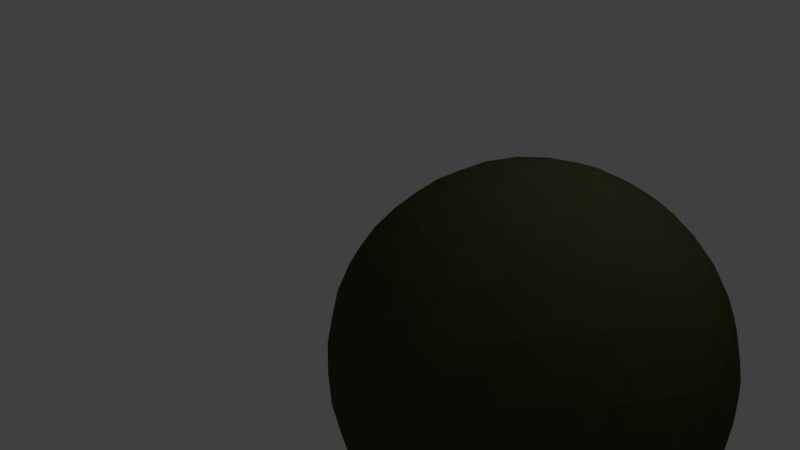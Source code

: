 # Source: stein.blend  (saved by Blender 2.76.0; exported with 4.5.12 LTS)
import bpy
from mathutils import Matrix  # noqa: F401  (used for matrix-valued properties, if any)

bpy.ops.wm.read_factory_settings(use_empty=True)
scene = bpy.context.scene
scene.name = 'Scene'

# ---- collections
col_collection_1 = bpy.data.collections.new('Collection 1'); scene.collection.children.link(col_collection_1)

# ---- materials (node trees are filled in below, after node groups)
mat_material_001 = bpy.data.materials.new('Material.001')
mat_material_001.alpha_threshold = 0.0
mat_material_001.use_transparent_shadow = False
mat_material_001.diffuse_color = (0.06333, 0.06372, 0.02759, 1.0)
mat_material_001.roughness = 0.5

# ---- material node trees

# ---- world
world_world = bpy.data.worlds.new('World'); scene.world = world_world
world_world.color = (0.05088, 0.05088, 0.05088)
world_world.use_sun_shadow = False
world_world.sun_shadow_jitter_overblur = 0.0
world_world.cycles.sampling_method = 'MANUAL'
world_world.cycles.sample_map_resolution = 256

# ---- cameras
cam_camera = bpy.data.cameras.new('Camera')
cam_camera.clip_end = 100.0
cam_camera.lens = 35.0
cam_camera.sensor_width = 32.0
cam_camera.sensor_height = 18.0
cam_camera.ortho_scale = 7.314
cam_camera.dof.focus_distance = 0.0
cam_camera.dof.aperture_fstop = 128.0

# ---- lights
light_lamp = bpy.data.lights.new('Lamp', 'POINT')
light_lamp.transmission_factor = 0.0
light_lamp.cutoff_distance = 30.0
light_lamp.energy = 100.0
light_lamp.shadow_buffer_clip_start = 1.001
light_lamp.shadow_soft_size = 0.1
light_lamp.shadow_maximum_resolution = 0.006
light_lamp.use_absolute_resolution = True
light_lamp.cycles.use_multiple_importance_sampling = False

# ---- meshes
me_cube_001 = bpy.data.meshes.new('Cube.001')
me_cube_001.from_pydata([(1.881, 0.1009, -0.3693), (1.394, -0.4716, -1.157), (0.1191, 0.1009, -0.3693), (0.5131, -0.1853, -1.157), (0.4556, -0.9347, -0.3693), (1.788, -0.1853, -0.8563), (1.243, 0.564, -0.8563), (0.7565, -0.9347, 0.1176), (1.637, 0.2778, 0.1176), (0.6061, -0.4716, 0.4186), (1.15, -0.6484, 0.4186), (0.6061, 0.1009, 0.4186), (1.15, 0.2778, 0.4186), (1.487, -0.1853, 0.4186), (1.0, -0.1853, 0.5684), (1.839, -0.1853, 0.05006), (1.259, 0.6124, 0.05007), (0.3214, 0.3077, 0.05007), (0.3214, -0.6784, 0.05007), (1.259, -0.9831, 0.05007), (1.679, 0.3077, -0.7887), (0.7408, 0.6124, -0.7887), (0.1613, -0.1853, -0.7887), (0.7408, -0.9831, -0.7887), (1.679, -0.6784, -0.7887), (1.0, -0.1853, -1.307), (0.8496, -0.6484, -1.157), (1.243, -0.9347, -0.8563), (0.8496, 0.2778, -1.157), (0.7565, 0.564, 0.1176), (1.394, 0.1009, -1.157), (0.3626, 0.2778, -0.8563), (1.544, -0.9347, -0.3693), (0.3626, -0.6484, -0.8563), (1.881, -0.4716, -0.3693), (0.1191, -0.4716, -0.3693), (1.0, 0.7409, -0.3693), (1.0, -1.112, -0.3693), (0.4556, 0.564, -0.3693), (1.637, -0.6484, 0.1176), (0.2121, -0.1853, 0.1176), (1.544, 0.564, -0.3693), (0.7849, -0.8475, -0.9801), (1.753, 0.08578, -0.8349), (0.1137, -0.04724, -0.6), (0.5094, 0.4473, 0.09628), (1.235, -0.1853, 0.5266), (1.215, 0.4768, 0.2415), (0.3038, -0.1853, -0.9801), (0.8099, -0.04724, 0.5266), (1.45, 0.4768, 0.09628), (0.4368, 0.2239, 0.2415), (1.798, 0.2239, -0.6), (0.8099, -0.3234, 0.5266), (0.7849, 0.4768, -0.9801), (1.19, -0.3234, -1.265), (0.975, 0.6149, -0.8349), (0.5948, -0.9856, -0.6), (1.025, -0.9856, 0.09628), (1.215, -0.8475, 0.2415), (0.4368, -0.5946, 0.2415), (1.769, 0.03812, 0.09628), (1.073, 0.03812, 0.5266), (1.073, -0.4088, 0.5266), (1.696, -0.1853, 0.2415), (1.491, -0.818, -0.8349), (0.5094, -0.818, 0.09628), (1.491, 0.4473, -0.8349), (1.753, -0.4565, -0.8349), (0.3641, -0.818, -0.1387), (0.7651, -0.1853, -1.265), (0.2018, 0.2239, -0.1387), (1.563, -0.5946, -0.9801), (1.886, -0.04724, -0.1387), (0.9274, -0.4088, -1.265), (0.975, -0.9856, -0.8349), (0.9274, 0.03812, -1.265), (1.025, 0.6149, 0.09628), (1.563, 0.2239, -0.9801), (0.5499, 0.4768, -0.8349), (1.405, -0.9856, -0.1387), (0.2312, -0.4088, -0.8349), (1.798, -0.5946, -0.6), (0.1137, -0.3234, -0.6), (1.143, 0.7003, -0.1387), (0.8575, -1.071, -0.6), (0.5948, 0.6149, -0.6), (1.45, -0.8475, 0.09628), (0.2467, 0.08578, 0.09628), (1.636, 0.4474, -0.6), (1.19, -0.04724, -1.265), (0.2312, 0.03812, -0.8349), (1.636, -0.818, -0.6), (0.5499, -0.8475, -0.8349), (1.886, -0.3234, -0.1387), (0.2018, -0.5946, -0.1387), (0.8575, 0.7003, -0.6), (1.143, -1.071, -0.1387), (0.3641, 0.4474, -0.1387), (1.769, -0.4088, 0.09628), (0.2467, -0.4565, 0.09628), (1.405, 0.6149, -0.1387), (1.791, 0.2124, -0.1185), (1.744, 0.3553, -0.3617), (1.623, 0.4436, -0.1185), (0.4185, -0.4311, -1.038), (0.6617, -0.4311, -1.189), (0.5866, -0.6624, -1.038), (0.1267, -0.04241, -0.1185), (0.08024, -0.1853, -0.3617), (0.1267, -0.3283, -0.1185), (0.8708, -0.583, 0.4499), (0.6741, -0.726, 0.2997), (0.9459, -0.8143, 0.2997), (0.2559, 0.3553, -0.377), (0.3775, 0.4436, -0.6201), (0.2095, 0.2124, -0.6201), (1.054, -0.8143, -1.038), (1.129, -0.583, -1.189), (1.326, -0.726, -1.038), (1.326, 0.3553, -1.038), (1.129, 0.2124, -1.189), (1.054, 0.4436, -1.038), (1.338, 0.06045, 0.4499), (1.581, 0.06045, 0.2997), (1.413, 0.2917, 0.2997), (1.284, -1.06, -0.377), (1.134, -1.06, -0.6201), (1.406, -0.9718, -0.6201), (1.623, -0.8143, -0.1185), (1.744, -0.726, -0.3617), (1.791, -0.583, -0.1185), (1.338, -0.4311, 0.4499), (1.413, -0.6624, 0.2997), (1.581, -0.4311, 0.2997), (1.284, 0.6894, -0.377), (1.406, 0.6011, -0.6201), (1.134, 0.6894, -0.6201), (1.615, -0.04241, -1.038), (1.615, -0.3283, -1.038), (1.418, -0.1853, -1.189), (0.2559, -0.726, -0.377), (0.2095, -0.583, -0.6201), (0.3775, -0.8143, -0.6201), (0.8708, 0.2124, 0.4499), (0.9459, 0.4436, 0.2997), (0.6741, 0.3553, 0.2997), (0.8661, 0.6894, -0.1185), (0.7158, 0.6894, -0.3617), (0.5942, 0.6011, -0.1185), (0.5866, 0.2917, -1.038), (0.6617, 0.06045, -1.189), (0.4185, 0.06045, -1.038), (0.5942, -0.9718, -0.1185), (0.7158, -1.06, -0.3617), (0.8661, -1.06, -0.1185), (1.92, -0.1853, -0.377), (1.873, -0.3283, -0.6201), (1.873, -0.04241, -0.6201), (0.5819, -0.1853, 0.4499), (0.3851, -0.04241, 0.2997), (0.3851, -0.3283, 0.2997), (0.8144, -0.7568, -1.08), (1.783, -0.04804, -0.8534), (0.1021, 0.03051, -0.4861), (0.6274, 0.5171, 0.1147), (1.119, -0.1853, 0.5614), (1.241, 0.5558, 0.1534), (0.3992, -0.1853, -1.08), (0.7029, 0.03051, 0.486), (1.553, 0.3861, 0.1147), (0.3696, 0.2727, 0.1534), (1.853, 0.1678, -0.4861), (0.7029, -0.4012, 0.486), (0.8144, 0.3861, -1.08), (1.297, -0.4012, -1.225), (1.111, 0.6019, -0.8534), (0.5173, -0.9726, -0.4861), (0.8886, -0.9726, 0.1147), (1.241, -0.9264, 0.1534), (0.3696, -0.6434, 0.1534), (1.816, -0.07214, 0.07981), (1.113, 0.1639, 0.486), (1.113, -0.5346, 0.486), (1.601, -0.1853, 0.3417), (1.373, -0.8878, -0.8534), (0.4064, -0.7566, 0.07982), (1.594, 0.3859, -0.8185), (1.727, -0.5734, -0.8185), (0.3328, -0.7566, -0.03922), (0.881, -0.1853, -1.3), (0.2506, 0.2727, -0.03922), (1.63, -0.6434, -0.892), (1.876, -0.1154, -0.03922), (0.9632, -0.2986, -1.3), (0.8555, -0.9964, -0.8185), (0.9632, -0.07214, -1.3), (1.145, 0.6257, 0.07982), (1.63, 0.2727, -0.892), (0.6402, 0.5558, -0.8185), (1.337, -0.9964, -0.03922), (0.184, -0.2986, -0.8185), (1.749, -0.6434, -0.6994), (0.1245, -0.2553, -0.6994), (1.204, 0.669, -0.03922), (0.796, -1.04, -0.6994), (0.6629, 0.6257, -0.6994), (1.36, -0.9264, 0.07982), (0.2733, 0.2027, 0.07982), (1.667, 0.3859, -0.6994), (1.297, 0.03051, -1.225), (0.2857, 0.1639, -0.8534), (1.6, -0.8878, -0.4861), (0.4471, -0.7568, -0.8534), (1.898, -0.4012, -0.2525), (0.1467, -0.5385, -0.2525), (0.9278, 0.7353, -0.4861), (1.072, -1.106, -0.2525), (0.4005, 0.5171, -0.2525), (1.714, -0.5346, 0.1147), (0.2168, -0.3226, 0.1147), (1.483, 0.6019, -0.2525), (1.728, 0.254, 0.007275), (1.657, 0.473, -0.3653), (1.595, 0.5178, -0.2418), (0.3783, -0.5473, -0.9588), (0.7508, -0.5473, -1.189), (0.7127, -0.6648, -1.113), (0.1527, -0.1127, 0.007275), (0.08152, -0.3317, -0.3653), (0.1051, -0.4043, -0.2418), (1.011, -0.6247, 0.4504), (0.7098, -0.8436, 0.2201), (0.8479, -0.8885, 0.2201), (0.1709, 0.2361, -0.3733), (0.3572, 0.3714, -0.7459), (0.2718, 0.254, -0.7459), (1.152, -0.8885, -0.9588), (1.267, -0.5342, -1.189), (1.367, -0.6068, -1.113), (1.29, 0.473, -0.9588), (0.9888, 0.254, -1.189), (0.9507, 0.3714, -1.113), (1.249, 0.1766, 0.4504), (1.622, 0.1766, 0.2201), (1.536, 0.2941, 0.2201), (1.423, -1.014, -0.3733), (1.193, -1.014, -0.7459), (1.331, -0.9688, -0.7459), (1.643, -0.7421, 0.007275), (1.829, -0.6068, -0.3653), (1.853, -0.5342, -0.2418), (1.421, -0.3105, 0.4504), (1.536, -0.6648, 0.2201), (1.622, -0.5473, 0.2201), (1.145, 0.7334, -0.3733), (1.331, 0.5981, -0.7459), (1.193, 0.643, -0.7459), (1.514, 0.03365, -1.113), (1.514, -0.4043, -1.113), (1.414, -0.3317, -1.189), (0.343, -0.8437, -0.3733), (0.2718, -0.6247, -0.7459), (0.3572, -0.7421, -0.7459), (0.7328, 0.1635, 0.4504), (0.8479, 0.5178, 0.2201), (0.7098, 0.473, 0.2201), (0.8072, 0.643, 0.007276), (0.577, 0.643, -0.3653), (0.5152, 0.5981, -0.2418), (0.4636, 0.2941, -0.9588), (0.5788, -0.06022, -1.189), (0.4552, -0.06022, -1.113), (0.6691, -0.9688, 0.007276), (0.8554, -1.104, -0.3653), (0.9318, -1.104, -0.2418), (1.919, -0.03896, -0.3733), (1.847, -0.2579, -0.7459), (1.847, -0.1127, -0.7459), (0.5857, -0.3317, 0.4504), (0.2842, -0.1127, 0.2201), (0.2842, -0.2579, 0.2201), (0.7592, -0.9264, -0.892), (1.727, 0.2027, -0.8185), (0.1245, -0.1154, -0.6994), (0.4064, 0.3859, 0.07982), (1.367, -0.1853, 0.486), (1.186, 0.3861, 0.3417), (0.2208, -0.1853, -0.892), (0.9037, -0.1154, 0.5614), (1.36, 0.5558, 0.07982), (0.5139, 0.1678, 0.3417), (1.749, 0.2727, -0.6994), (0.9037, -0.2553, 0.5614), (0.7592, 0.5558, -0.892), (1.096, -0.2553, -1.3), (0.8555, 0.6257, -0.8185), (0.6629, -0.9964, -0.6994), (1.145, -0.9964, 0.07982), (1.186, -0.7568, 0.3417), (0.5139, -0.5385, 0.3417), (1.714, 0.1639, 0.1147), (1.037, -0.07214, 0.5614), (1.037, -0.2986, 0.5614), (1.779, -0.1853, 0.1534), (1.594, -0.7566, -0.8185), (0.6274, -0.8878, 0.1147), (1.373, 0.5171, -0.8534), (1.783, -0.3226, -0.8534), (0.4005, -0.8878, -0.2525), (0.6328, -0.1853, -1.225), (0.1467, 0.1678, -0.2525), (1.486, -0.5385, -1.08), (1.898, 0.03051, -0.2525), (0.8865, -0.5346, -1.225), (1.111, -0.9726, -0.8534), (0.8865, 0.1639, -1.225), (0.8886, 0.6019, 0.1147), (1.486, 0.1678, -1.08), (0.4471, 0.3861, -0.8534), (1.483, -0.9726, -0.2525), (0.2857, -0.5346, -0.8534), (1.853, -0.5385, -0.4861), (0.1021, -0.4012, -0.4861), (1.072, 0.7353, -0.2525), (0.9278, -1.106, -0.4861), (0.5173, 0.6019, -0.4861), (1.553, -0.7568, 0.1147), (0.2168, -0.04804, 0.1147), (1.6, 0.5171, -0.4861), (1.096, -0.1154, -1.3), (0.184, -0.07214, -0.8185), (1.667, -0.7566, -0.6994), (0.6402, -0.9264, -0.8185), (1.876, -0.2553, -0.03922), (0.2506, -0.6434, -0.03922), (0.796, 0.669, -0.6994), (1.204, -1.04, -0.03922), (0.3328, 0.3859, -0.03922), (1.816, -0.2986, 0.07981), (0.2733, -0.5734, 0.07982), (1.337, 0.6257, -0.03922), (1.853, 0.1635, -0.2418), (1.829, 0.2361, -0.3653), (1.643, 0.3714, 0.007275), (0.4552, -0.3105, -1.113), (0.5788, -0.3105, -1.189), (0.4636, -0.6648, -0.9588), (0.1051, 0.03365, -0.2418), (0.08152, -0.03896, -0.3653), (0.1527, -0.2579, 0.007275), (0.7328, -0.5342, 0.4504), (0.6328, -0.6068, 0.3741), (1.049, -0.7421, 0.3741), (0.343, 0.473, -0.3733), (0.4047, 0.5178, -0.4969), (0.1473, 0.1635, -0.4969), (0.9507, -0.7421, -1.113), (0.9888, -0.6247, -1.189), (1.29, -0.8436, -0.9588), (1.367, 0.2361, -1.113), (1.267, 0.1635, -1.189), (1.152, 0.5178, -0.9588), (1.421, -0.06022, 0.4504), (1.545, -0.06022, 0.3741), (1.287, 0.2941, 0.3741), (1.145, -1.104, -0.3733), (1.068, -1.104, -0.4969), (1.485, -0.9688, -0.4969), (1.595, -0.8885, -0.2418), (1.657, -0.8437, -0.3653), (1.728, -0.6247, 0.007275), (1.249, -0.5473, 0.4504), (1.287, -0.6648, 0.3741), (1.545, -0.3105, 0.3741), (1.423, 0.643, -0.3733), (1.485, 0.5981, -0.4969), (1.068, 0.7334, -0.4969), (1.716, -0.1127, -0.9588), (1.716, -0.2579, -0.9588), (1.414, -0.03896, -1.189), (0.1709, -0.6068, -0.3733), (0.1473, -0.5342, -0.4969), (0.4047, -0.8885, -0.4969), (1.011, 0.254, 0.4504), (1.049, 0.3714, 0.3741), (0.6328, 0.2361, 0.3741), (0.9318, 0.7334, -0.2418), (0.8554, 0.7334, -0.3653), (0.6691, 0.5981, 0.007276), (0.7127, 0.2941, -1.113), (0.7508, 0.1766, -1.189), (0.3783, 0.1766, -0.9588), (0.5152, -0.9688, -0.2418), (0.577, -1.014, -0.3653), (0.8072, -1.014, 0.007276), (1.919, -0.3317, -0.3733), (1.895, -0.4043, -0.4969), (1.895, 0.03365, -0.4969), (0.5857, -0.03896, 0.4504), (0.4857, 0.03365, 0.3741), (0.4857, -0.4043, 0.3741), (0.4002, -0.4665, 0.2828), (0.303, -0.3959, 0.2086), (0.3283, -0.5321, 0.1802), (0.4741, -0.258, 0.3883), (0.4741, -0.1127, 0.3883), (0.3741, -0.1853, 0.3119), (0.8056, -0.1853, 0.5448), (0.69, -0.1148, 0.5042), (0.69, -0.2559, 0.5042), (1.852, 0.0958, -0.6142), (1.829, 0.02523, -0.7343), (1.792, 0.1614, -0.7244), (1.913, -0.1127, -0.501), (1.913, -0.258, -0.501), (1.889, -0.1853, -0.6246), (1.905, -0.1853, -0.1344), (1.92, -0.2559, -0.256), (1.92, -0.1148, -0.256), (0.9442, -1.038, -0.004334), (1.004, -1.082, -0.1244), (1.085, -1.046, -0.01425), (0.7252, -1.031, -0.1141), (0.6489, -1.031, -0.2377), (0.787, -1.076, -0.2377), (0.4255, -0.8313, -0.01425), (0.4695, -0.9083, -0.1244), (0.5437, -0.9083, -0.004334), (0.3124, 0.05399, -0.9472), (0.3495, -0.0602, -1.021), (0.2527, -0.07105, -0.9188), (0.4936, 0.1826, -1.051), (0.6172, 0.1826, -1.127), (0.5318, 0.06504, -1.127), (0.6604, 0.49, -0.9189), (0.68, 0.3947, -1.021), (0.5599, 0.3947, -0.9472), (0.5437, 0.5376, -0.004334), (0.4695, 0.5376, -0.1244), (0.4255, 0.4607, -0.01425), (0.7252, 0.6604, -0.1141), (0.787, 0.7053, -0.2377), (0.6489, 0.6604, -0.2377), (1.085, 0.675, -0.01425), (1.004, 0.7114, -0.1244), (0.9442, 0.6678, -0.004334), (0.5473, 0.2983, 0.2828), (0.5844, 0.4125, 0.2086), (0.4626, 0.3464, 0.1802), (0.7684, 0.2924, 0.3883), (0.9066, 0.3373, 0.3883), (0.8066, 0.41, 0.3119), (0.9399, -0.0004074, 0.5448), (0.9713, 0.1313, 0.5042), (0.8371, 0.08771, 0.5042), (0.4764, -0.9133, -0.6142), (0.4535, -0.8427, -0.7343), (0.5632, -0.9314, -0.7244), (0.3042, -0.7807, -0.501), (0.2188, -0.6631, -0.501), (0.2806, -0.708, -0.6245), (0.2682, -0.717, -0.1344), (0.2143, -0.669, -0.256), (0.2973, -0.7832, -0.256), (1.31, -0.1148, -1.243), (1.31, -0.2559, -1.243), (1.194, -0.1853, -1.283), (1.526, -0.1127, -1.127), (1.626, -0.1853, -1.051), (1.526, -0.258, -1.127), (1.672, 0.1614, -0.9189), (1.697, 0.02523, -0.9472), (1.6, 0.0958, -1.021), (0.9958, 0.7114, -0.6142), (1.056, 0.6678, -0.7343), (0.9149, 0.675, -0.7244), (1.213, 0.7053, -0.501), (1.351, 0.6604, -0.501), (1.275, 0.6604, -0.6246), (1.28, 0.675, -0.1344), (1.351, 0.6678, -0.256), (1.217, 0.7114, -0.256), (1.651, -0.3105, 0.2828), (1.688, -0.4247, 0.2086), (1.747, -0.2996, 0.1802), (1.468, -0.4357, 0.3883), (1.383, -0.5533, 0.3883), (1.506, -0.5533, 0.3119), (1.157, -0.2996, 0.5448), (1.209, -0.4247, 0.5042), (1.292, -0.3105, 0.5042), (1.794, -0.502, -0.004336), (1.854, -0.4584, -0.1244), (1.845, -0.3703, -0.01425), (1.719, -0.708, -0.1141), (1.696, -0.7807, -0.2377), (1.781, -0.6631, -0.2377), (1.437, -0.9314, -0.01425), (1.524, -0.9133, -0.1244), (1.547, -0.8427, -0.004335), (1.531, -0.9083, -0.6142), (1.456, -0.9083, -0.7343), (1.575, -0.8313, -0.7244), (1.351, -1.031, -0.501), (1.213, -1.076, -0.501), (1.275, -1.031, -0.6246), (1.28, -1.046, -0.1344), (1.217, -1.082, -0.256), (1.351, -1.038, -0.256), (1.32, 0.3947, 0.2828), (1.44, 0.3947, 0.2086), (1.34, 0.49, 0.1802), (1.383, 0.1826, 0.3883), (1.468, 0.06504, 0.3883), (1.506, 0.1826, 0.3119), (1.157, -0.07105, 0.5448), (1.292, -0.0602, 0.5042), (1.209, 0.05399, 0.5042), (1.015, 0.5426, -0.9472), (0.918, 0.472, -1.021), (0.8778, 0.5607, -0.9189), (1.193, 0.41, -1.051), (1.232, 0.2924, -1.127), (1.093, 0.3373, -1.127), (1.537, 0.3464, -0.9189), (1.453, 0.2983, -1.021), (1.416, 0.4125, -0.9472), (1.416, -0.7832, -0.9472), (1.453, -0.669, -1.021), (1.537, -0.717, -0.9189), (1.193, -0.7807, -1.051), (1.093, -0.708, -1.127), (1.232, -0.6631, -1.127), (0.8778, -0.9314, -0.9189), (0.918, -0.8427, -1.021), (1.015, -0.9133, -0.9472), (0.1459, 0.08771, -0.6142), (0.2059, 0.1313, -0.7343), (0.1555, -0.0004066, -0.7244), (0.2188, 0.2924, -0.501), (0.3042, 0.41, -0.501), (0.2806, 0.3373, -0.6245), (0.2682, 0.3464, -0.1344), (0.2973, 0.4125, -0.256), (0.2143, 0.2983, -0.256), (1.082, -0.8427, 0.2828), (0.9849, -0.9133, 0.2086), (1.122, -0.9314, 0.1802), (0.9066, -0.708, 0.3883), (0.7684, -0.6631, 0.3883), (0.8066, -0.7807, 0.3119), (0.9399, -0.3703, 0.5448), (0.8371, -0.4584, 0.5042), (0.9713, -0.502, 0.5042), (0.1714, -0.3959, -0.004335), (0.1485, -0.4665, -0.1244), (0.2081, -0.5321, -0.01425), (0.1108, -0.1853, -0.1141), (0.08719, -0.1127, -0.2377), (0.08719, -0.258, -0.2377), (0.2081, 0.1614, -0.01425), (0.1485, 0.0958, -0.1244), (0.1714, 0.02523, -0.004335), (0.5599, -0.7654, -0.9472), (0.68, -0.7654, -1.021), (0.6604, -0.8607, -0.9189), (0.4936, -0.5533, -1.051), (0.5318, -0.4357, -1.127), (0.6172, -0.5533, -1.127), (1.786, 0.2983, -0.4827), (1.732, 0.3464, -0.6042), (1.703, 0.4125, -0.4827), (1.845, -0.0004066, -0.01425), (1.854, 0.08771, -0.1244), (1.794, 0.1313, -0.004336), (0.2527, -0.2996, -0.9188), (0.3495, -0.3105, -1.021), (0.3124, -0.4247, -0.9472), (0.7077, -0.3105, -1.243), (0.8427, -0.2996, -1.283), (0.7907, -0.4247, -1.243), (0.08008, -0.1148, -0.4827), (0.09543, -0.1853, -0.6042), (0.08008, -0.2559, -0.4827), (0.5473, -0.669, 0.2828), (0.4626, -0.717, 0.1802), (0.5844, -0.7832, 0.2086), (0.4764, 0.5426, -0.6142), (0.5632, 0.5607, -0.7244), (0.4535, 0.472, -0.7343), (1.029, -0.502, -1.243), (1.06, -0.3703, -1.283), (1.163, -0.4584, -1.243), (1.163, 0.08771, -1.243), (1.06, -0.0004074, -1.283), (1.029, 0.1313, -1.243), (1.651, -0.0602, 0.2828), (1.747, -0.07105, 0.1802), (1.688, 0.05399, 0.2086), (0.9958, -1.082, -0.6142), (0.9149, -1.046, -0.7244), (1.056, -1.038, -0.7343), (1.703, -0.7832, -0.4827), (1.732, -0.717, -0.6042), (1.786, -0.669, -0.4827), (1.32, -0.7654, 0.2828), (1.34, -0.8607, 0.1802), (1.44, -0.7654, 0.2086), (1.547, 0.472, -0.004335), (1.524, 0.5426, -0.1244), (1.437, 0.5607, -0.01425), (1.531, 0.5376, -0.6142), (1.575, 0.4607, -0.7244), (1.456, 0.5376, -0.7343), (1.697, -0.3959, -0.9472), (1.672, -0.5321, -0.9189), (1.6, -0.4665, -1.021), (0.1459, -0.4584, -0.6142), (0.1555, -0.3703, -0.7244), (0.2059, -0.502, -0.7343), (1.082, 0.472, 0.2828), (1.122, 0.5607, 0.1802), (0.9849, 0.5426, 0.2086), (0.7829, 0.7114, -0.4827), (0.7205, 0.675, -0.6042), (0.6486, 0.6678, -0.4827), (0.7907, 0.05399, -1.243), (0.8427, -0.07105, -1.283), (0.7077, -0.0602, -1.243), (1.719, 0.3373, -0.1141), (1.781, 0.2924, -0.2377), (1.696, 0.41, -0.2377), (0.6486, -1.038, -0.4827), (0.7205, -1.046, -0.6042), (0.7829, -1.082, -0.4827), (1.852, -0.4665, -0.6142), (1.792, -0.5321, -0.7244), (1.829, -0.3959, -0.7343), (0.4002, 0.0958, 0.2828), (0.3283, 0.1614, 0.1802), (0.303, 0.02523, 0.2086)], [], [(17, 208, 171), (24, 188, 202), (23, 205, 297), (0, 343, 342), (25, 190, 196), (21, 206, 336), (16, 197, 167), (22, 201, 203), (24, 192, 188), (20, 187, 209), (41, 221, 224), (19, 207, 179), (24, 202, 332), (23, 195, 205), (15, 181, 304), (25, 196, 330), (25, 295, 194), (21, 199, 206), (18, 186, 180), (22, 203, 284), (25, 194, 190), (3, 345, 168), (0, 342, 313), (20, 209, 292), (3, 346, 345), (26, 162, 227), (2, 348, 311), (2, 349, 348), (35, 215, 230), (9, 351, 173), (9, 352, 351), (7, 178, 233), (38, 354, 218), (38, 355, 354), (31, 211, 236), (26, 357, 162), (26, 358, 357), (1, 312, 239), (30, 360, 318), (30, 361, 360), (28, 174, 242), (13, 363, 286), (13, 364, 363), (8, 170, 245), (37, 366, 217), (37, 367, 366), (27, 185, 248), (32, 369, 320), (32, 370, 369), (34, 214, 251), (10, 372, 183), (10, 373, 372), (39, 219, 254), (41, 375, 221), (41, 376, 375), (6, 176, 257), (5, 378, 163), (5, 379, 378), (1, 175, 260), (35, 381, 215), (35, 382, 381), (33, 213, 263), (12, 384, 182), (12, 385, 384), (29, 165, 266), (36, 387, 324), (36, 388, 387), (38, 218, 269), (28, 390, 174), (28, 391, 390), (3, 168, 272), (4, 393, 309), (4, 394, 393), (37, 217, 275), (34, 396, 214), (34, 397, 396), (5, 163, 278), (11, 399, 169), (11, 400, 399), (40, 220, 281), (161, 402, 401), (161, 403, 402), (100, 340, 404), (159, 405, 279), (159, 406, 405), (160, 280, 407), (49, 408, 289), (49, 409, 408), (159, 279, 410), (158, 411, 398), (158, 412, 411), (43, 283, 413), (156, 414, 276), (156, 415, 414), (157, 277, 416), (94, 417, 334), (94, 418, 417), (156, 276, 419), (155, 420, 395), (155, 421, 420), (97, 337, 422), (153, 423, 273), (153, 424, 423), (154, 274, 425), (69, 426, 189), (69, 427, 426), (153, 273, 428), (152, 429, 392), (152, 430, 429), (48, 288, 431), (150, 432, 270), (150, 433, 432), (151, 271, 434), (54, 435, 294), (54, 436, 435), (150, 270, 437), (149, 438, 389), (149, 439, 438), (98, 338, 440), (147, 441, 267), (147, 442, 441), (148, 268, 443), (84, 444, 204), (84, 445, 444), (147, 267, 446), (146, 447, 386), (146, 448, 447), (45, 285, 449), (144, 450, 264), (144, 451, 450), (145, 265, 452), (62, 453, 302), (62, 454, 453), (144, 264, 455), (143, 456, 383), (143, 457, 456), (93, 333, 458), (141, 459, 261), (141, 460, 459), (142, 262, 461), (95, 462, 335), (95, 463, 462), (141, 261, 464), (140, 465, 380), (140, 466, 465), (55, 295, 467), (138, 468, 258), (138, 469, 468), (139, 259, 470), (43, 471, 283), (43, 472, 471), (138, 258, 473), (137, 474, 377), (137, 475, 474), (56, 296, 476), (135, 477, 255), (135, 478, 477), (136, 256, 479), (101, 480, 341), (101, 481, 480), (135, 255, 482), (134, 483, 374), (134, 484, 483), (99, 339, 485), (132, 486, 252), (132, 487, 486), (133, 253, 488), (63, 489, 303), (63, 490, 489), (132, 252, 491), (131, 492, 371), (131, 493, 492), (94, 334, 494), (129, 495, 249), (129, 496, 495), (130, 250, 497), (80, 498, 200), (80, 499, 498), (129, 249, 500), (128, 501, 368), (128, 502, 501), (65, 305, 503), (126, 504, 246), (126, 505, 504), (127, 247, 506), (97, 507, 337), (97, 508, 507), (126, 246, 509), (125, 510, 365), (125, 511, 510), (50, 290, 512), (123, 513, 243), (123, 514, 513), (124, 244, 515), (46, 516, 166), (46, 517, 516), (123, 243, 518), (122, 519, 362), (122, 520, 519), (54, 294, 521), (120, 522, 240), (120, 523, 522), (121, 241, 524), (78, 525, 198), (78, 526, 525), (120, 240, 527), (119, 528, 359), (119, 529, 528), (72, 192, 530), (117, 531, 237), (117, 532, 531), (118, 238, 533), (42, 534, 282), (42, 535, 534), (117, 237, 536), (116, 537, 356), (116, 538, 537), (91, 331, 539), (114, 540, 234), (114, 541, 540), (115, 235, 542), (98, 543, 338), (98, 544, 543), (114, 234, 545), (113, 546, 353), (113, 547, 546), (58, 298, 548), (111, 549, 231), (111, 550, 549), (112, 232, 551), (53, 552, 293), (53, 553, 552), (111, 231, 554), (110, 555, 350), (110, 556, 555), (95, 335, 557), (108, 558, 228), (108, 559, 558), (109, 229, 560), (71, 561, 191), (71, 562, 561), (108, 228, 563), (107, 564, 347), (107, 565, 564), (42, 282, 566), (105, 567, 225), (105, 568, 567), (106, 226, 569), (52, 570, 172), (52, 571, 570), (89, 329, 572), (73, 573, 193), (73, 574, 573), (102, 222, 575), (48, 576, 288), (48, 577, 576), (105, 225, 578), (70, 579, 310), (70, 580, 579), (74, 314, 581), (44, 582, 164), (44, 583, 582), (83, 323, 584), (60, 585, 300), (60, 586, 585), (66, 306, 587), (86, 588, 326), (86, 589, 588), (79, 319, 590), (74, 591, 314), (74, 592, 591), (55, 175, 593), (90, 594, 210), (90, 595, 594), (76, 316, 596), (64, 597, 184), (64, 598, 597), (61, 301, 599), (85, 600, 325), (85, 601, 600), (75, 315, 602), (92, 603, 212), (92, 604, 603), (82, 322, 605), (59, 606, 299), (59, 607, 606), (87, 327, 608), (104, 609, 344), (104, 610, 609), (101, 341, 611), (89, 612, 329), (89, 613, 612), (67, 307, 614), (68, 615, 308), (68, 616, 615), (72, 312, 617), (83, 618, 323), (83, 619, 618), (81, 321, 620), (47, 621, 287), (47, 622, 621), (77, 317, 623), (96, 624, 216), (96, 625, 624), (86, 326, 626), (76, 627, 316), (76, 628, 627), (70, 310, 629), (102, 630, 222), (102, 631, 630), (103, 223, 632), (57, 633, 177), (57, 634, 633), (85, 325, 635), (82, 636, 322), (82, 637, 636), (68, 308, 638), (51, 639, 291), (51, 640, 639), (88, 328, 641), (641, 280, 160), (641, 328, 280), (328, 40, 280), (639, 641, 160), (639, 640, 641), (640, 88, 641), (291, 400, 11), (291, 639, 400), (639, 160, 400), (638, 277, 157), (638, 308, 277), (308, 5, 277), (636, 638, 157), (636, 637, 638), (637, 68, 638), (322, 397, 34), (322, 636, 397), (636, 157, 397), (635, 274, 154), (635, 325, 274), (325, 37, 274), (633, 635, 154), (633, 634, 635), (634, 85, 635), (177, 394, 4), (177, 633, 394), (633, 154, 394), (632, 224, 104), (632, 223, 224), (223, 41, 224), (630, 632, 104), (630, 631, 632), (631, 103, 632), (222, 344, 8), (222, 630, 344), (630, 104, 344), (629, 271, 151), (629, 310, 271), (310, 3, 271), (627, 629, 151), (627, 628, 629), (628, 70, 629), (316, 391, 28), (316, 627, 391), (627, 151, 391), (626, 268, 148), (626, 326, 268), (326, 38, 268), (624, 626, 148), (624, 625, 626), (625, 86, 626), (216, 388, 36), (216, 624, 388), (624, 148, 388), (623, 265, 145), (623, 317, 265), (317, 29, 265), (621, 623, 145), (621, 622, 623), (622, 77, 623), (287, 385, 12), (287, 621, 385), (621, 145, 385), (620, 262, 142), (620, 321, 262), (321, 33, 262), (618, 620, 142), (618, 619, 620), (619, 81, 620), (323, 382, 35), (323, 618, 382), (618, 142, 382), (617, 259, 139), (617, 312, 259), (312, 1, 259), (615, 617, 139), (615, 616, 617), (616, 72, 617), (308, 379, 5), (308, 615, 379), (615, 139, 379), (614, 256, 136), (614, 307, 256), (307, 6, 256), (612, 614, 136), (612, 613, 614), (613, 67, 614), (329, 376, 41), (329, 612, 376), (612, 136, 376), (611, 290, 50), (611, 341, 290), (341, 16, 290), (609, 611, 50), (609, 610, 611), (610, 101, 611), (344, 170, 8), (344, 609, 170), (609, 50, 170), (608, 253, 133), (608, 327, 253), (327, 39, 253), (606, 608, 133), (606, 607, 608), (607, 87, 608), (299, 373, 10), (299, 606, 373), (606, 133, 373), (605, 250, 130), (605, 322, 250), (322, 34, 250), (603, 605, 130), (603, 604, 605), (604, 82, 605), (212, 370, 32), (212, 603, 370), (603, 130, 370), (602, 247, 127), (602, 315, 247), (315, 27, 247), (600, 602, 127), (600, 601, 602), (601, 75, 602), (325, 367, 37), (325, 600, 367), (600, 127, 367), (599, 244, 124), (599, 301, 244), (301, 8, 244), (597, 599, 124), (597, 598, 599), (598, 61, 599), (184, 364, 13), (184, 597, 364), (597, 124, 364), (596, 241, 121), (596, 316, 241), (316, 28, 241), (594, 596, 121), (594, 595, 596), (595, 76, 596), (210, 361, 30), (210, 594, 361), (594, 121, 361), (593, 238, 118), (593, 175, 238), (175, 1, 238), (591, 593, 118), (591, 592, 593), (592, 55, 593), (314, 358, 26), (314, 591, 358), (591, 118, 358), (590, 235, 115), (590, 319, 235), (319, 31, 235), (588, 590, 115), (588, 589, 590), (589, 79, 590), (326, 355, 38), (326, 588, 355), (588, 115, 355), (587, 232, 112), (587, 306, 232), (306, 7, 232), (585, 587, 112), (585, 586, 587), (586, 66, 587), (300, 352, 9), (300, 585, 352), (585, 112, 352), (584, 229, 109), (584, 323, 229), (323, 35, 229), (582, 584, 109), (582, 583, 584), (583, 83, 584), (164, 349, 2), (164, 582, 349), (582, 109, 349), (581, 226, 106), (581, 314, 226), (314, 26, 226), (579, 581, 106), (579, 580, 581), (580, 74, 581), (310, 346, 3), (310, 579, 346), (579, 106, 346), (578, 321, 81), (578, 225, 321), (225, 33, 321), (576, 578, 81), (576, 577, 578), (577, 105, 578), (288, 201, 22), (288, 576, 201), (576, 81, 201), (575, 301, 61), (575, 222, 301), (222, 8, 301), (573, 575, 61), (573, 574, 575), (574, 102, 575), (193, 181, 15), (193, 573, 181), (573, 61, 181), (572, 223, 103), (572, 329, 223), (329, 41, 223), (570, 572, 103), (570, 571, 572), (571, 89, 572), (172, 343, 0), (172, 570, 343), (570, 103, 343), (569, 227, 107), (569, 226, 227), (226, 26, 227), (567, 569, 107), (567, 568, 569), (568, 106, 569), (225, 347, 33), (225, 567, 347), (567, 107, 347), (566, 333, 93), (566, 282, 333), (282, 23, 333), (564, 566, 93), (564, 565, 566), (565, 42, 566), (347, 213, 33), (347, 564, 213), (564, 93, 213), (563, 328, 88), (563, 228, 328), (228, 40, 328), (561, 563, 88), (561, 562, 563), (562, 108, 563), (191, 208, 17), (191, 561, 208), (561, 88, 208), (560, 230, 110), (560, 229, 230), (229, 35, 230), (558, 560, 110), (558, 559, 560), (559, 109, 560), (228, 350, 40), (228, 558, 350), (558, 110, 350), (557, 340, 100), (557, 335, 340), (335, 18, 340), (555, 557, 100), (555, 556, 557), (556, 95, 557), (350, 220, 40), (350, 555, 220), (555, 100, 220), (554, 183, 63), (554, 231, 183), (231, 10, 183), (552, 554, 63), (552, 553, 554), (553, 111, 554), (293, 303, 14), (293, 552, 303), (552, 63, 303), (551, 233, 113), (551, 232, 233), (232, 7, 233), (549, 551, 113), (549, 550, 551), (550, 112, 551), (231, 353, 10), (231, 549, 353), (549, 113, 353), (548, 179, 59), (548, 298, 179), (298, 19, 179), (546, 548, 59), (546, 547, 548), (547, 58, 548), (353, 299, 10), (353, 546, 299), (546, 59, 299), (545, 311, 71), (545, 234, 311), (234, 2, 311), (543, 545, 71), (543, 544, 545), (544, 114, 545), (338, 191, 17), (338, 543, 191), (543, 71, 191), (542, 236, 116), (542, 235, 236), (235, 31, 236), (540, 542, 116), (540, 541, 542), (541, 115, 542), (234, 356, 2), (234, 540, 356), (540, 116, 356), (539, 284, 44), (539, 331, 284), (331, 22, 284), (537, 539, 44), (537, 538, 539), (538, 91, 539), (356, 164, 2), (356, 537, 164), (537, 44, 164), (536, 315, 75), (536, 237, 315), (237, 27, 315), (534, 536, 75), (534, 535, 536), (535, 117, 536), (282, 195, 23), (282, 534, 195), (534, 75, 195), (533, 239, 119), (533, 238, 239), (238, 1, 239), (531, 533, 119), (531, 532, 533), (532, 118, 533), (237, 359, 27), (237, 531, 359), (531, 119, 359), (530, 305, 65), (530, 192, 305), (192, 24, 305), (528, 530, 65), (528, 529, 530), (529, 72, 530), (359, 185, 27), (359, 528, 185), (528, 65, 185), (527, 307, 67), (527, 240, 307), (240, 6, 307), (525, 527, 67), (525, 526, 527), (526, 120, 527), (198, 187, 20), (198, 525, 187), (525, 67, 187), (524, 242, 122), (524, 241, 242), (241, 28, 242), (522, 524, 122), (522, 523, 524), (523, 121, 524), (240, 362, 6), (240, 522, 362), (522, 122, 362), (521, 296, 56), (521, 294, 296), (294, 21, 296), (519, 521, 56), (519, 520, 521), (520, 54, 521), (362, 176, 6), (362, 519, 176), (519, 56, 176), (518, 182, 62), (518, 243, 182), (243, 12, 182), (516, 518, 62), (516, 517, 518), (517, 123, 518), (166, 302, 14), (166, 516, 302), (516, 62, 302), (515, 245, 125), (515, 244, 245), (244, 8, 245), (513, 515, 125), (513, 514, 515), (514, 124, 515), (243, 365, 12), (243, 513, 365), (513, 125, 365), (512, 167, 47), (512, 290, 167), (290, 16, 167), (510, 512, 47), (510, 511, 512), (511, 50, 512), (365, 287, 12), (365, 510, 287), (510, 47, 287), (509, 320, 80), (509, 246, 320), (246, 32, 320), (507, 509, 80), (507, 508, 509), (508, 126, 509), (337, 200, 19), (337, 507, 200), (507, 80, 200), (506, 248, 128), (506, 247, 248), (247, 27, 248), (504, 506, 128), (504, 505, 506), (505, 127, 506), (246, 368, 32), (246, 504, 368), (504, 128, 368), (503, 332, 92), (503, 305, 332), (305, 24, 332), (501, 503, 92), (501, 502, 503), (502, 65, 503), (368, 212, 32), (368, 501, 212), (501, 92, 212), (500, 327, 87), (500, 249, 327), (249, 39, 327), (498, 500, 87), (498, 499, 500), (499, 129, 500), (200, 207, 19), (200, 498, 207), (498, 87, 207), (497, 251, 131), (497, 250, 251), (250, 34, 251), (495, 497, 131), (495, 496, 497), (496, 130, 497), (249, 371, 39), (249, 495, 371), (495, 131, 371), (494, 339, 99), (494, 334, 339), (334, 15, 339), (492, 494, 99), (492, 493, 494), (493, 94, 494), (371, 219, 39), (371, 492, 219), (492, 99, 219), (491, 286, 46), (491, 252, 286), (252, 13, 286), (489, 491, 46), (489, 490, 491), (490, 132, 491), (303, 166, 14), (303, 489, 166), (489, 46, 166), (488, 254, 134), (488, 253, 254), (253, 39, 254), (486, 488, 134), (486, 487, 488), (487, 133, 488), (252, 374, 13), (252, 486, 374), (486, 134, 374), (485, 304, 64), (485, 339, 304), (339, 15, 304), (483, 485, 64), (483, 484, 485), (484, 99, 485), (374, 184, 13), (374, 483, 184), (483, 64, 184), (482, 324, 84), (482, 255, 324), (255, 36, 324), (480, 482, 84), (480, 481, 482), (481, 135, 482), (341, 204, 16), (341, 480, 204), (480, 84, 204), (479, 257, 137), (479, 256, 257), (256, 6, 257), (477, 479, 137), (477, 478, 479), (478, 136, 479), (255, 377, 36), (255, 477, 377), (477, 137, 377), (476, 336, 96), (476, 296, 336), (296, 21, 336), (474, 476, 96), (474, 475, 476), (475, 56, 476), (377, 216, 36), (377, 474, 216), (474, 96, 216), (473, 318, 78), (473, 258, 318), (258, 30, 318), (471, 473, 78), (471, 472, 473), (472, 138, 473), (283, 198, 20), (283, 471, 198), (471, 78, 198), (470, 260, 140), (470, 259, 260), (259, 1, 260), (468, 470, 140), (468, 469, 470), (469, 139, 470), (258, 380, 30), (258, 468, 380), (468, 140, 380), (467, 330, 90), (467, 295, 330), (295, 25, 330), (465, 467, 90), (465, 466, 467), (466, 55, 467), (380, 210, 30), (380, 465, 210), (465, 90, 210), (464, 309, 69), (464, 261, 309), (261, 4, 309), (462, 464, 69), (462, 463, 464), (463, 141, 464), (335, 189, 18), (335, 462, 189), (462, 69, 189), (461, 263, 143), (461, 262, 263), (262, 33, 263), (459, 461, 143), (459, 460, 461), (460, 142, 461), (261, 383, 4), (261, 459, 383), (459, 143, 383), (458, 297, 57), (458, 333, 297), (333, 23, 297), (456, 458, 57), (456, 457, 458), (457, 93, 458), (383, 177, 4), (383, 456, 177), (456, 57, 177), (455, 169, 49), (455, 264, 169), (264, 11, 169), (453, 455, 49), (453, 454, 455), (454, 144, 455), (302, 289, 14), (302, 453, 289), (453, 49, 289), (452, 266, 146), (452, 265, 266), (265, 29, 266), (450, 452, 146), (450, 451, 452), (451, 145, 452), (264, 386, 11), (264, 450, 386), (450, 146, 386), (449, 171, 51), (449, 285, 171), (285, 17, 171), (447, 449, 51), (447, 448, 449), (448, 45, 449), (386, 291, 11), (386, 447, 291), (447, 51, 291), (446, 317, 77), (446, 267, 317), (267, 29, 317), (444, 446, 77), (444, 445, 446), (445, 147, 446), (204, 197, 16), (204, 444, 197), (444, 77, 197), (443, 269, 149), (443, 268, 269), (268, 38, 269), (441, 443, 149), (441, 442, 443), (442, 148, 443), (267, 389, 29), (267, 441, 389), (441, 149, 389), (440, 285, 45), (440, 338, 285), (338, 17, 285), (438, 440, 45), (438, 439, 440), (439, 98, 440), (389, 165, 29), (389, 438, 165), (438, 45, 165), (437, 319, 79), (437, 270, 319), (270, 31, 319), (435, 437, 79), (435, 436, 437), (436, 150, 437), (294, 199, 21), (294, 435, 199), (435, 79, 199), (434, 272, 152), (434, 271, 272), (271, 3, 272), (432, 434, 152), (432, 433, 434), (433, 151, 434), (270, 392, 31), (270, 432, 392), (432, 152, 392), (431, 331, 91), (431, 288, 331), (288, 22, 331), (429, 431, 91), (429, 430, 431), (430, 48, 431), (392, 211, 31), (392, 429, 211), (429, 91, 211), (428, 306, 66), (428, 273, 306), (273, 7, 306), (426, 428, 66), (426, 427, 428), (427, 153, 428), (189, 186, 18), (189, 426, 186), (426, 66, 186), (425, 275, 155), (425, 274, 275), (274, 37, 275), (423, 425, 155), (423, 424, 425), (424, 154, 425), (273, 395, 7), (273, 423, 395), (423, 155, 395), (422, 298, 58), (422, 337, 298), (337, 19, 298), (420, 422, 58), (420, 421, 422), (421, 97, 422), (395, 178, 7), (395, 420, 178), (420, 58, 178), (419, 313, 73), (419, 276, 313), (276, 0, 313), (417, 419, 73), (417, 418, 419), (418, 156, 419), (334, 193, 15), (334, 417, 193), (417, 73, 193), (416, 278, 158), (416, 277, 278), (277, 5, 278), (414, 416, 158), (414, 415, 416), (415, 157, 416), (276, 398, 0), (276, 414, 398), (414, 158, 398), (413, 292, 52), (413, 283, 292), (283, 20, 292), (411, 413, 52), (411, 412, 413), (412, 43, 413), (398, 172, 0), (398, 411, 172), (411, 52, 172), (410, 173, 53), (410, 279, 173), (279, 9, 173), (408, 410, 53), (408, 409, 410), (409, 159, 410), (289, 293, 14), (289, 408, 293), (408, 53, 293), (407, 281, 161), (407, 280, 281), (280, 40, 281), (405, 407, 161), (405, 406, 407), (406, 160, 407), (279, 401, 9), (279, 405, 401), (405, 161, 401), (404, 180, 60), (404, 340, 180), (340, 18, 180), (402, 404, 60), (402, 403, 404), (403, 100, 404), (401, 300, 9), (401, 402, 300), (402, 60, 300), (281, 403, 161), (281, 220, 403), (220, 100, 403), (399, 406, 159), (399, 400, 406), (400, 160, 406), (169, 409, 49), (169, 399, 409), (399, 159, 409), (278, 412, 158), (278, 163, 412), (163, 43, 412), (396, 415, 156), (396, 397, 415), (397, 157, 415), (214, 418, 94), (214, 396, 418), (396, 156, 418), (275, 421, 155), (275, 217, 421), (217, 97, 421), (393, 424, 153), (393, 394, 424), (394, 154, 424), (309, 427, 69), (309, 393, 427), (393, 153, 427), (272, 430, 152), (272, 168, 430), (168, 48, 430), (390, 433, 150), (390, 391, 433), (391, 151, 433), (174, 436, 54), (174, 390, 436), (390, 150, 436), (269, 439, 149), (269, 218, 439), (218, 98, 439), (387, 442, 147), (387, 388, 442), (388, 148, 442), (324, 445, 84), (324, 387, 445), (387, 147, 445), (266, 448, 146), (266, 165, 448), (165, 45, 448), (384, 451, 144), (384, 385, 451), (385, 145, 451), (182, 454, 62), (182, 384, 454), (384, 144, 454), (263, 457, 143), (263, 213, 457), (213, 93, 457), (381, 460, 141), (381, 382, 460), (382, 142, 460), (215, 463, 95), (215, 381, 463), (381, 141, 463), (260, 466, 140), (260, 175, 466), (175, 55, 466), (378, 469, 138), (378, 379, 469), (379, 139, 469), (163, 472, 43), (163, 378, 472), (378, 138, 472), (257, 475, 137), (257, 176, 475), (176, 56, 475), (375, 478, 135), (375, 376, 478), (376, 136, 478), (221, 481, 101), (221, 375, 481), (375, 135, 481), (254, 484, 134), (254, 219, 484), (219, 99, 484), (372, 487, 132), (372, 373, 487), (373, 133, 487), (183, 490, 63), (183, 372, 490), (372, 132, 490), (251, 493, 131), (251, 214, 493), (214, 94, 493), (369, 496, 129), (369, 370, 496), (370, 130, 496), (320, 499, 80), (320, 369, 499), (369, 129, 499), (248, 502, 128), (248, 185, 502), (185, 65, 502), (366, 505, 126), (366, 367, 505), (367, 127, 505), (217, 508, 97), (217, 366, 508), (366, 126, 508), (245, 511, 125), (245, 170, 511), (170, 50, 511), (363, 514, 123), (363, 364, 514), (364, 124, 514), (286, 517, 46), (286, 363, 517), (363, 123, 517), (242, 520, 122), (242, 174, 520), (174, 54, 520), (360, 523, 120), (360, 361, 523), (361, 121, 523), (318, 526, 78), (318, 360, 526), (360, 120, 526), (239, 529, 119), (239, 312, 529), (312, 72, 529), (357, 532, 117), (357, 358, 532), (358, 118, 532), (162, 535, 42), (162, 357, 535), (357, 117, 535), (236, 538, 116), (236, 211, 538), (211, 91, 538), (354, 541, 114), (354, 355, 541), (355, 115, 541), (218, 544, 98), (218, 354, 544), (354, 114, 544), (233, 547, 113), (233, 178, 547), (178, 58, 547), (351, 550, 111), (351, 352, 550), (352, 112, 550), (173, 553, 53), (173, 351, 553), (351, 111, 553), (230, 556, 110), (230, 215, 556), (215, 95, 556), (348, 559, 108), (348, 349, 559), (349, 109, 559), (311, 562, 71), (311, 348, 562), (348, 108, 562), (227, 565, 107), (227, 162, 565), (162, 42, 565), (345, 568, 105), (345, 346, 568), (346, 106, 568), (292, 571, 52), (292, 209, 571), (209, 89, 571), (313, 574, 73), (313, 342, 574), (342, 102, 574), (168, 577, 48), (168, 345, 577), (345, 105, 577), (190, 580, 70), (190, 194, 580), (194, 74, 580), (284, 583, 44), (284, 203, 583), (203, 83, 583), (180, 586, 60), (180, 186, 586), (186, 66, 586), (206, 589, 86), (206, 199, 589), (199, 79, 589), (194, 592, 74), (194, 295, 592), (295, 55, 592), (330, 595, 90), (330, 196, 595), (196, 76, 595), (304, 598, 64), (304, 181, 598), (181, 61, 598), (205, 601, 85), (205, 195, 601), (195, 75, 601), (332, 604, 92), (332, 202, 604), (202, 82, 604), (179, 607, 59), (179, 207, 607), (207, 87, 607), (224, 610, 104), (224, 221, 610), (221, 101, 610), (209, 613, 89), (209, 187, 613), (187, 67, 613), (188, 616, 68), (188, 192, 616), (192, 72, 616), (203, 619, 83), (203, 201, 619), (201, 81, 619), (167, 622, 47), (167, 197, 622), (197, 77, 622), (336, 625, 96), (336, 206, 625), (206, 86, 625), (196, 628, 76), (196, 190, 628), (190, 70, 628), (342, 631, 102), (342, 343, 631), (343, 103, 631), (297, 634, 57), (297, 205, 634), (205, 85, 634), (202, 637, 82), (202, 188, 637), (188, 68, 637), (171, 640, 51), (171, 208, 640), (208, 88, 640)])
me_cube_001.materials.append(mat_material_001)
me_cube_001.use_remesh_preserve_volume = False
me_cube_001.use_remesh_preserve_attributes = False
me_cube_001.use_mirror_vertex_groups = False
me_cube_001.update()

# ---- objects
ob_cube = bpy.data.objects.new('Cube', me_cube_001)
ob_lamp = bpy.data.objects.new('Lamp', light_lamp)
ob_camera = bpy.data.objects.new('Camera', cam_camera)

# ---- transforms, parenting, visibility, modifiers, constraints
ob_cube.location = (1.0, 0.2866, 0.2609)
ob_cube.scale = (1.551, 1.551, 1.551)
ob_cube.lineart.crease_threshold = 0.0
_m = ob_cube.modifiers.new('Displace', 'DISPLACE')
ob_lamp.location = (4.076, 1.005, 5.904)
ob_lamp.rotation_euler = (0.6503, 0.05522, 1.866)
ob_lamp.lock_rotations_4d = False
ob_lamp.empty_display_type = 'ARROWS'
ob_lamp.color = (0.0, 0.0, 0.0, 0.0)
ob_lamp.lineart.crease_threshold = 0.0
ob_camera.location = (7.481, -6.508, 5.344)
ob_camera.rotation_euler = (1.109, 0.01082, 0.8149)
ob_camera.lock_rotations_4d = False
ob_camera.empty_display_type = 'ARROWS'
ob_camera.color = (0.0, 0.0, 0.0, 0.0)
ob_camera.display_type = 'WIRE'
ob_camera.lineart.crease_threshold = 0.0

# ---- collection membership
col_collection_1.objects.link(ob_cube)
col_collection_1.objects.link(ob_lamp)
col_collection_1.objects.link(ob_camera)

# ---- scene / render settings (as saved in the file)
scene.camera = ob_camera
scene.frame_start = 1; scene.frame_end = 250; scene.frame_set(1)
scene.render.engine = 'BLENDER_EEVEE_NEXT'
scene.render.resolution_percentage = 50
scene.render.dither_intensity = 0.0
scene.cycles.use_denoising = False
scene.cycles.samples = 10
scene.cycles.sampling_pattern = 'TABULATED_SOBOL'
scene.cycles.light_sampling_threshold = 0.0
scene.cycles.use_adaptive_sampling = False
scene.cycles.use_light_tree = False
scene.cycles.blur_glossy = 0.0
scene.cycles.pixel_filter_type = 'GAUSSIAN'
scene.cycles.sample_clamp_indirect = 0.0
scene.view_settings.view_transform = 'Standard'
bpy.context.view_layer.update()
